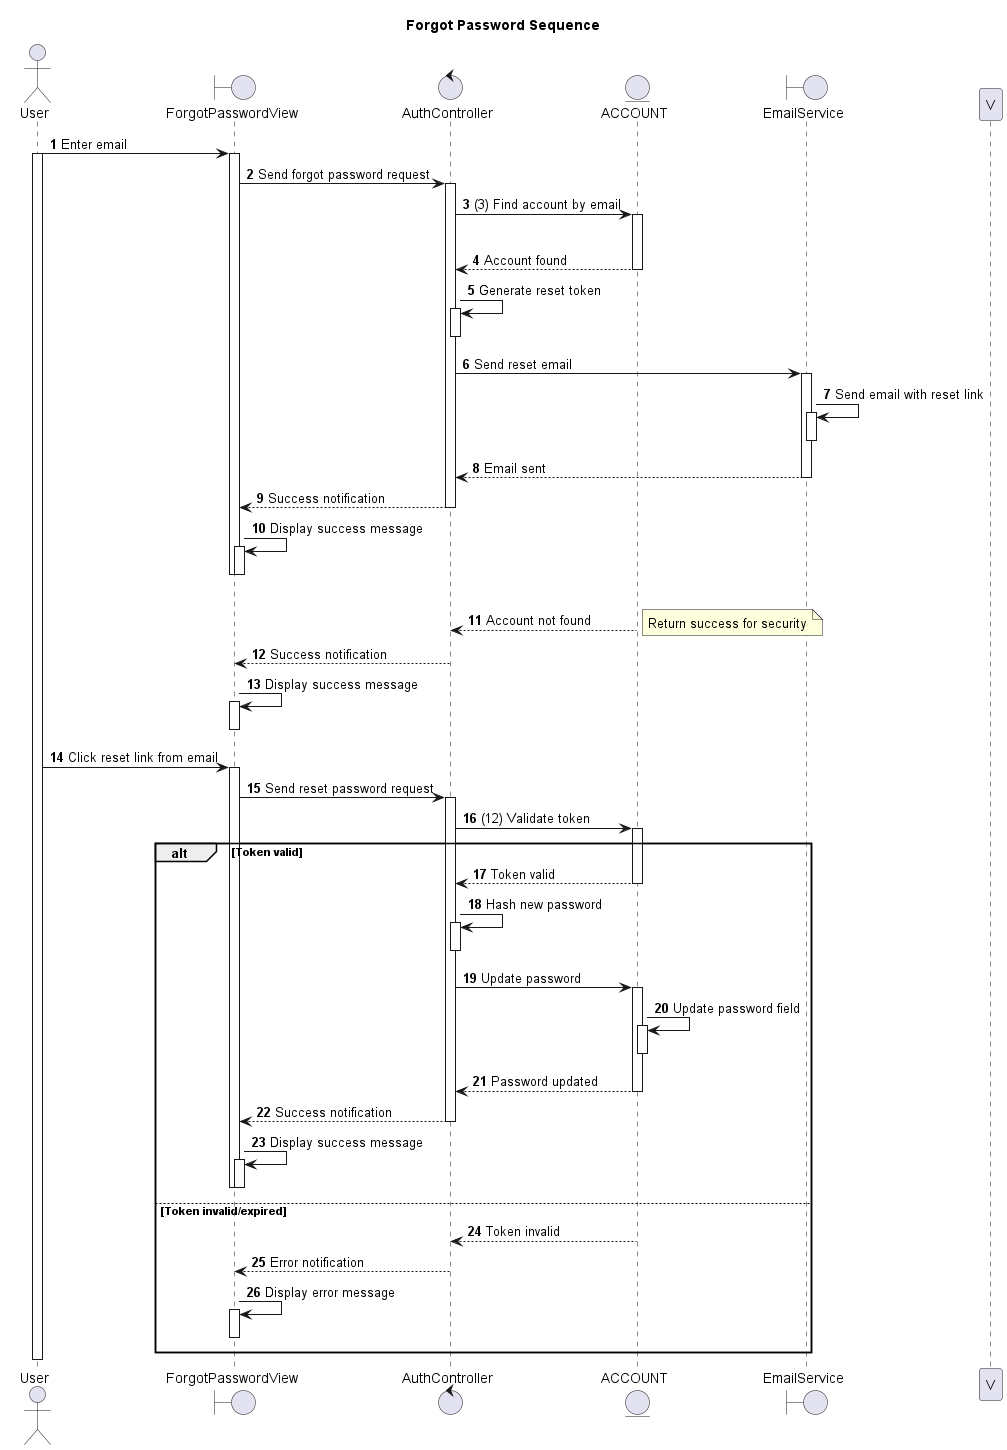

The diagram above was rendered by PlantUML. Its source (embedded in the PNG):
@startuml
autonumber

actor User as U
boundary ForgotPasswordView as FPV
control AuthController as AC
entity ACCOUNT as A
boundary EmailService as ES

title Forgot Password Sequence

U -> FPV: Enter email
activate U
activate FPV

FPV -> AC: Send forgot password request
activate AC

AC -> A: (3) Find account by email
activate A

alt Account found
    AC <-- A: Account found
    deactivate A

    AC -> AC: Generate reset token
    activate AC
    deactivate AC

    AC -> ES: Send reset email
    activate ES
    ES -> ES: Send email with reset link
    activate ES
    deactivate ES
    AC <-- ES: Email sent
    deactivate ES

    FPV <-- AC: Success notification
    deactivate AC
    FPV -> FPV: Display success message
    activate FPV
    deactivate FPV
    deactivate FPV

else Account not found
    AC <-- A: Account not found
    deactivate A
    note right
        Return success for security
    end note
    FPV <-- AC: Success notification
    deactivate AC
    FPV -> FPV: Display success message
    activate FPV
    deactivate FPV
    deactivate FPV

deactivate A
deactivate AC
deactivate V

U -> FPV: Click reset link from email
activate FPV

FPV -> AC: Send reset password request
activate AC

AC -> A: (12) Validate token
activate A

alt Token valid
    AC <-- A: Token valid
    deactivate A

    AC -> AC: Hash new password
    activate AC
    deactivate AC

    AC -> A: Update password
    activate A
    A -> A: Update password field
    activate A
    deactivate A
    AC <-- A: Password updated
    deactivate A

    FPV <-- AC: Success notification
    deactivate AC
    FPV -> FPV: Display success message
    activate FPV
    deactivate FPV
    deactivate FPV

else Token invalid/expired
    AC <-- A: Token invalid
    deactivate A
    FPV <-- AC: Error notification
    deactivate AC
    FPV -> FPV: Display error message
    activate FPV
    deactivate FPV
    deactivate FPV
end

deactivate U

@enduml